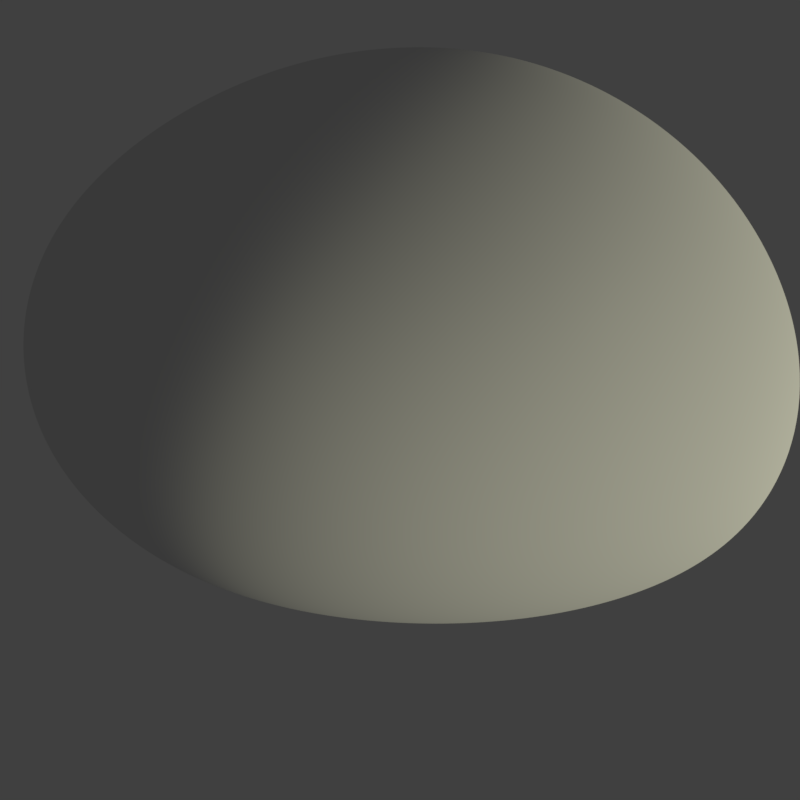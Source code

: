 # Source: largeMeteor.blend  (saved by Blender 2.79.0; exported with 4.5.12 LTS)
import bpy
from mathutils import Matrix  # noqa: F401  (used for matrix-valued properties, if any)

bpy.ops.wm.read_factory_settings(use_empty=True)
scene = bpy.context.scene
scene.name = 'Scene'

# ---- collections
col_collection_1 = bpy.data.collections.new('Collection 1'); scene.collection.children.link(col_collection_1)

# ---- materials (node trees are filled in below, after node groups)
mat_material = bpy.data.materials.new('Material')
mat_material.alpha_threshold = 0.0
mat_material.use_transparent_shadow = False
mat_material.roughness = 0.5
mat_material.specular_intensity = 0.0
mat_material.line_color = (0.0, 0.0, 0.0, 1.0)

# ---- material node trees

# ---- world
world_world = bpy.data.worlds.new('World'); scene.world = world_world
world_world.color = (0.05088, 0.05088, 0.05088)
world_world.use_sun_shadow = False
world_world.sun_shadow_jitter_overblur = 0.0
world_world.cycles.sampling_method = 'MANUAL'

# ---- cameras
cam_camera = bpy.data.cameras.new('Camera')
cam_camera.clip_end = 100.0
cam_camera.lens = 35.0
cam_camera.sensor_width = 32.0
cam_camera.sensor_height = 18.0
cam_camera.ortho_scale = 7.314
cam_camera.dof.focus_distance = 0.0
cam_camera.dof.aperture_fstop = 128.0

# ---- lights
light_lamp = bpy.data.lights.new('Lamp', 'SUN')
light_lamp.color = (1.0, 0.9905, 0.7373)
light_lamp.transmission_factor = 0.0
light_lamp.cutoff_distance = 30.0
light_lamp.angle = 0.1993
light_lamp.energy = 1.5
light_lamp.shadow_buffer_clip_start = 1.001
light_lamp.shadow_soft_size = 0.1
light_lamp.shadow_cascade_max_distance = 1000.0

# ---- meshes
me_cube = bpy.data.meshes.new('Cube')
me_cube.from_pydata([(0.5162, -2.813, -1.0), (-2.228, -0.62, -1.0), (-0.3024, 0.3494, -0.2608), (1.159, 0.8097, -2.911), (0.8097, -1.159, 1.0), (-0.1237, -0.1478, 1.0), (-0.8097, 1.159, 1.0), (1.254, 1.343, 1.0)], [], [(0, 1, 2, 3), (4, 7, 6, 5), (0, 4, 5, 1), (1, 5, 6, 2), (2, 6, 7, 3), (4, 0, 3, 7)])
me_cube.polygons.foreach_set('use_smooth', [True] * 6)
_uv = me_cube.uv_layers.new(name='UVMap')
_uv.uv.foreach_set('vector', [0.0, 0.0, 1.0, 0.0, 1.0, 1.0, 0.0, 1.0, 0.0, 0.0, 1.0, 0.0, 1.0, 1.0, 0.0, 1.0, 0.0, 0.0, 1.0, 0.0, 1.0, 1.0, 0.0, 1.0, 0.0, 0.0, 1.0, 0.0, 1.0, 1.0, 0.0, 1.0, 0.0, 0.0, 1.0, 0.0, 1.0, 1.0, 0.0, 1.0, 0.0, 0.0, 1.0, 0.0, 1.0, 1.0, 0.0, 1.0])
me_cube.materials.append(mat_material)
me_cube.use_remesh_preserve_volume = False
me_cube.use_remesh_preserve_attributes = False
me_cube.use_mirror_vertex_groups = False
me_cube.update()

# ---- objects
ob_cube = bpy.data.objects.new('Cube', me_cube)
ob_lamp = bpy.data.objects.new('Lamp', light_lamp)
ob_camera = bpy.data.objects.new('Camera', cam_camera)

# ---- transforms, parenting, visibility, modifiers, constraints
ob_cube.location = (0.4587, 0.1976, 0.0)
ob_cube.rotation_euler = (0.0, 0.0, 4.038)
ob_cube.scale = (1.407, 1.407, 1.407)
ob_cube.lock_rotations_4d = False
ob_cube.empty_display_type = 'ARROWS'
ob_cube.lineart.crease_threshold = 0.0
_m = ob_cube.modifiers.new('Subsurf', 'SUBSURF')
_m.uv_smooth = 'PRESERVE_CORNERS'
_m.levels = 6
_m.render_levels = 6
_m.show_only_control_edges = False
_m = ob_cube.modifiers.new('Displace', 'DISPLACE')
_m.strength = 0.7
ob_lamp.location = (4.076, 1.005, 5.904)
ob_lamp.rotation_euler = (0.7074, 0.1076, 0.8291)
ob_lamp.lock_rotations_4d = False
ob_lamp.empty_display_type = 'ARROWS'
ob_lamp.color = (0.0, 0.0, 0.0, 0.0)
ob_lamp.lineart.crease_threshold = 0.0
ob_camera.location = (0.5052, -4.879, -0.3711)
ob_camera.rotation_euler = (1.571, -1.218, 0.0)
ob_camera.scale = (1.0, 1.0, 1.0)
ob_camera.lock_rotations_4d = False
ob_camera.empty_display_type = 'ARROWS'
ob_camera.color = (0.0, 0.0, 0.0, 0.0)
ob_camera.display_type = 'WIRE'
ob_camera.lineart.crease_threshold = 0.0

# ---- collection membership
col_collection_1.objects.link(ob_cube)
col_collection_1.objects.link(ob_lamp)
col_collection_1.objects.link(ob_camera)

# ---- scene / render settings (as saved in the file)
scene.camera = ob_camera
scene.frame_start = 1; scene.frame_end = 48; scene.frame_set(31)
scene.render.engine = 'BLENDER_EEVEE_NEXT'
scene.render.image_settings.compression = 0
scene.render.resolution_x = 120
scene.render.resolution_y = 120
scene.render.dither_intensity = 0.0
scene.render.film_transparent = True
scene.cycles.use_denoising = False
scene.cycles.samples = 128
scene.cycles.sampling_pattern = 'TABULATED_SOBOL'
scene.cycles.use_adaptive_sampling = False
scene.cycles.use_light_tree = False
scene.cycles.blur_glossy = 0.0
scene.cycles.sample_clamp_indirect = 0.0
scene.view_settings.view_transform = 'Standard'
bpy.context.view_layer.update()
